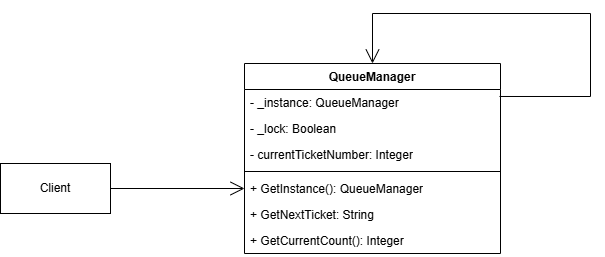

The diagram above was exported from draw.io. Its source (the exported page's mxGraphModel, read from the mxfile embedded in the PNG):
<mxGraphModel dx="1665" dy="1954" grid="1" gridSize="10" guides="1" tooltips="1" connect="1" arrows="1" fold="1" page="1" pageScale="1" pageWidth="827" pageHeight="1169" math="0" shadow="0">
  <root>
    <mxCell id="0" />
    <mxCell id="1" parent="0" />
    <mxCell id="mJubqlx_ByPoCQQuFH1U-1" parent="1" style="swimlane;fontStyle=1;align=center;verticalAlign=top;childLayout=stackLayout;horizontal=1;startSize=26;horizontalStack=0;resizeParent=1;resizeParentMax=0;resizeLast=0;collapsible=1;marginBottom=0;whiteSpace=wrap;html=1;" value="QueueManager" vertex="1">
      <mxGeometry height="190" width="256" x="334" y="60" as="geometry" />
    </mxCell>
    <mxCell id="mJubqlx_ByPoCQQuFH1U-2" parent="mJubqlx_ByPoCQQuFH1U-1" style="text;strokeColor=none;fillColor=none;align=left;verticalAlign=top;spacingLeft=4;spacingRight=4;overflow=hidden;rotatable=0;points=[[0,0.5],[1,0.5]];portConstraint=eastwest;whiteSpace=wrap;html=1;" value="-&amp;nbsp;_instance: QueueManager" vertex="1">
      <mxGeometry height="26" width="256" y="26" as="geometry" />
    </mxCell>
    <mxCell id="mJubqlx_ByPoCQQuFH1U-9" edge="1" parent="mJubqlx_ByPoCQQuFH1U-1" source="mJubqlx_ByPoCQQuFH1U-2" style="endArrow=open;endFill=1;endSize=12;html=1;rounded=0;exitX=0.996;exitY=0.269;exitDx=0;exitDy=0;exitPerimeter=0;entryX=0.5;entryY=0;entryDx=0;entryDy=0;" target="mJubqlx_ByPoCQQuFH1U-1" value="">
      <mxGeometry relative="1" width="160" as="geometry">
        <Array as="points">
          <mxPoint x="346" y="33" />
          <mxPoint x="346" y="-50" />
          <mxPoint x="128" y="-50" />
        </Array>
        <mxPoint x="246" y="40" as="sourcePoint" />
        <mxPoint x="406" y="40" as="targetPoint" />
      </mxGeometry>
    </mxCell>
    <mxCell id="mJubqlx_ByPoCQQuFH1U-5" parent="mJubqlx_ByPoCQQuFH1U-1" style="text;strokeColor=none;fillColor=none;align=left;verticalAlign=top;spacingLeft=4;spacingRight=4;overflow=hidden;rotatable=0;points=[[0,0.5],[1,0.5]];portConstraint=eastwest;whiteSpace=wrap;html=1;" value="- _lock: Boolean" vertex="1">
      <mxGeometry height="26" width="256" y="52" as="geometry" />
    </mxCell>
    <mxCell id="mJubqlx_ByPoCQQuFH1U-8" parent="mJubqlx_ByPoCQQuFH1U-1" style="text;strokeColor=none;fillColor=none;align=left;verticalAlign=top;spacingLeft=4;spacingRight=4;overflow=hidden;rotatable=0;points=[[0,0.5],[1,0.5]];portConstraint=eastwest;whiteSpace=wrap;html=1;" value="- currentTicketNumber: Integer" vertex="1">
      <mxGeometry height="26" width="256" y="78" as="geometry" />
    </mxCell>
    <mxCell id="mJubqlx_ByPoCQQuFH1U-3" parent="mJubqlx_ByPoCQQuFH1U-1" style="line;strokeWidth=1;fillColor=none;align=left;verticalAlign=middle;spacingTop=-1;spacingLeft=3;spacingRight=3;rotatable=0;labelPosition=right;points=[];portConstraint=eastwest;strokeColor=inherit;" value="" vertex="1">
      <mxGeometry height="8" width="256" y="104" as="geometry" />
    </mxCell>
    <mxCell id="mJubqlx_ByPoCQQuFH1U-4" parent="mJubqlx_ByPoCQQuFH1U-1" style="text;strokeColor=none;fillColor=none;align=left;verticalAlign=top;spacingLeft=4;spacingRight=4;overflow=hidden;rotatable=0;points=[[0,0.5],[1,0.5]];portConstraint=eastwest;whiteSpace=wrap;html=1;" value="+ GetInstance(): QueueManager" vertex="1">
      <mxGeometry height="26" width="256" y="112" as="geometry" />
    </mxCell>
    <mxCell id="mJubqlx_ByPoCQQuFH1U-6" parent="mJubqlx_ByPoCQQuFH1U-1" style="text;strokeColor=none;fillColor=none;align=left;verticalAlign=top;spacingLeft=4;spacingRight=4;overflow=hidden;rotatable=0;points=[[0,0.5],[1,0.5]];portConstraint=eastwest;whiteSpace=wrap;html=1;" value="+ GetNextTicket: String" vertex="1">
      <mxGeometry height="26" width="256" y="138" as="geometry" />
    </mxCell>
    <mxCell id="mJubqlx_ByPoCQQuFH1U-7" parent="mJubqlx_ByPoCQQuFH1U-1" style="text;strokeColor=none;fillColor=none;align=left;verticalAlign=top;spacingLeft=4;spacingRight=4;overflow=hidden;rotatable=0;points=[[0,0.5],[1,0.5]];portConstraint=eastwest;whiteSpace=wrap;html=1;" value="+ GetCurrentCount(): Integer" vertex="1">
      <mxGeometry height="26" width="256" y="164" as="geometry" />
    </mxCell>
    <mxCell id="mJubqlx_ByPoCQQuFH1U-10" parent="1" style="html=1;whiteSpace=wrap;" value="Client" vertex="1">
      <mxGeometry height="50" width="110" x="90" y="160" as="geometry" />
    </mxCell>
    <mxCell id="mJubqlx_ByPoCQQuFH1U-11" edge="1" parent="1" source="mJubqlx_ByPoCQQuFH1U-10" style="endArrow=open;endFill=1;endSize=12;html=1;rounded=0;exitX=1;exitY=0.5;exitDx=0;exitDy=0;entryX=0;entryY=0.5;entryDx=0;entryDy=0;" target="mJubqlx_ByPoCQQuFH1U-4" value="">
      <mxGeometry relative="1" width="160" as="geometry">
        <mxPoint x="150" y="240" as="sourcePoint" />
        <mxPoint x="310" y="240" as="targetPoint" />
      </mxGeometry>
    </mxCell>
  </root>
</mxGraphModel>